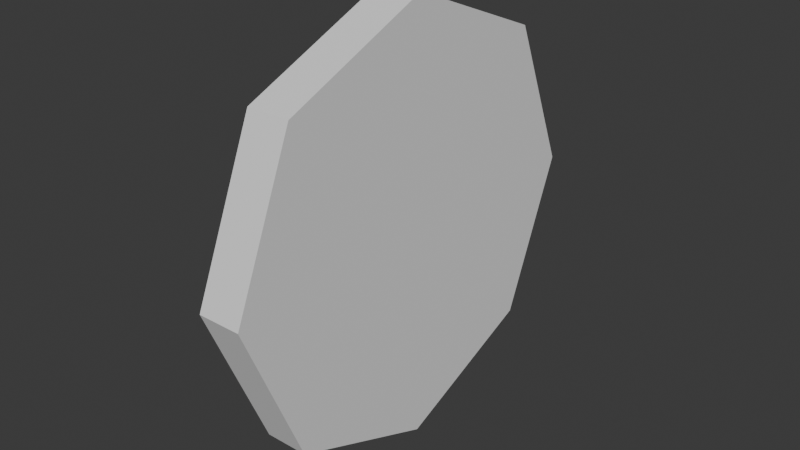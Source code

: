 # Source: pipe_cap.blend  (saved by Blender 4.4.30; exported with 4.5.12 LTS)
import bpy
from mathutils import Matrix  # noqa: F401  (used for matrix-valued properties, if any)

bpy.ops.wm.read_factory_settings(use_empty=True)
scene = bpy.context.scene
scene.name = 'Scene'

# ---- world
world_world = bpy.data.worlds.new('World'); scene.world = world_world
world_world.use_nodes = True; world_world.node_tree.nodes.clear()
_N = world_world.node_tree.nodes; _L = world_world.node_tree.links
n0 = _N.new('ShaderNodeOutputWorld'); n0.name = 'World Output'; n0.location = (300, 300)
n1 = _N.new('ShaderNodeBackground'); n1.name = 'Background'; n1.location = (10, 300)
n1.inputs[0].default_value = (0.05088, 0.05088, 0.05088, 1.0)
_L.new(n1.outputs[0], n0.inputs[0])
n0.is_active_output = True
world_world.color = (0.05088, 0.05088, 0.05088)
world_world.sun_shadow_jitter_overblur = 0.0

# ---- meshes
me_cylinder = bpy.data.meshes.new('Cylinder')
me_cylinder.from_pydata([(0.0, 0.5, -0.05), (0.0, 0.5, 0.05), (0.3536, 0.3536, -0.05), (0.3536, 0.3536, 0.05), (0.5, 0.0, -0.05), (0.5, 0.0, 0.05), (0.3536, -0.3536, -0.05), (0.3536, -0.3536, 0.05), (0.0, -0.5, -0.05), (0.0, -0.5, 0.05), (-0.3536, -0.3536, -0.05), (-0.3536, -0.3536, 0.05), (-0.5, 0.0, -0.05), (-0.5, 0.0, 0.05), (-0.3536, 0.3536, -0.05), (-0.3536, 0.3536, 0.05)], [], [(0, 1, 3, 2), (2, 3, 5, 4), (4, 5, 7, 6), (6, 7, 9, 8), (8, 9, 11, 10), (10, 11, 13, 12), (12, 13, 15, 14), (14, 15, 1, 0), (1, 15, 13, 11, 9, 7, 5, 3), (8, 10, 12, 14, 0, 2, 4, 6)])
_uv = me_cylinder.uv_layers.new(name='UVMap')
_uv.uv.foreach_set('vector', [0.5541, 0.6213, 0.5, 0.6213, 0.5, 0.4142, 0.5541, 0.4142, 0.5541, 0.4142, 0.6082, 0.4142, 0.6082, 0.6213, 0.5541, 0.6213, 0.5541, 0.2071, 0.5, 0.2071, 0.5, -2.338e-09, 0.5541, 8.092e-09, 0.5, 0.2071, 0.5541, 0.2071, 0.5541, 0.4142, 0.5, 0.4142, 0.5541, -2.798e-11, 0.6082, -2.394e-09, 0.6082, 0.2071, 0.5541, 0.2071, 0.6624, 0.2071, 0.6082, 0.2071, 0.6082, 5.671e-09, 0.6624, 3.305e-09, 0.6624, 0.4142, 0.6082, 0.4142, 0.6082, 0.2071, 0.6624, 0.2071, 0.5541, 0.2071, 0.6082, 0.2071, 0.6082, 0.4142, 0.5541, 0.4142, 0.3536, 0.5, 0.1464, 0.5, 0.0, 0.3536, 1.613e-08, 0.1464, 0.1464, 0.0, 0.3536, 1.613e-08, 0.5, 0.1464, 0.5, 0.3536, -5.052e-09, 0.8536, 2.013e-08, 0.6464, 0.1464, 0.5, 0.3536, 0.5, 0.5, 0.6464, 0.5, 0.8536, 0.3536, 1.0, 0.1464, 1.0])
me_cylinder.update()

# ---- objects
ob_pipe = bpy.data.objects.new('Pipe', me_cylinder)

# ---- transforms, parenting, visibility, modifiers, constraints
ob_pipe.location = (0.0, 0.0, 0.0)
ob_pipe.rotation_euler = (-1.344e-07, 1.571, 0.0)

# ---- collection membership
scene.collection.objects.link(ob_pipe)

# ---- scene / render settings (as saved in the file)
scene.frame_start = 1; scene.frame_end = 250; scene.frame_set(1)
scene.render.engine = 'BLENDER_EEVEE_NEXT'
bpy.context.view_layer.update()

# ---- added for rendering (the .blend has no active camera and no usable light): camera, sun
cam_auto = bpy.data.cameras.new('AutoCamera')
cam_auto.lens = 50.0
cam_auto.sensor_width = 36.0
cam_auto.clip_end = 1000.0
ob_auto_camera = bpy.data.objects.new('AutoCamera', cam_auto)
scene.collection.objects.link(ob_auto_camera)
ob_auto_camera.location = (1.31173, -1.57408, 1.04939)
ob_auto_camera.rotation_euler = (1.09748, -7.21219e-08, 0.694738)
scene.camera = ob_auto_camera
light_auto_sun = bpy.data.lights.new('AutoSun', 'SUN')
light_auto_sun.energy = 3.0
light_auto_sun.angle = 0.0523599
ob_auto_sun = bpy.data.objects.new('AutoSun', light_auto_sun)
scene.collection.objects.link(ob_auto_sun)
ob_auto_sun.rotation_euler = (0.872665, 0.174533, 0.523599)
bpy.context.view_layer.update()
